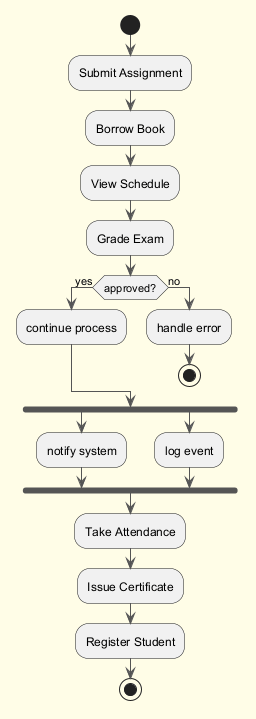

The diagram above was rendered by PlantUML. Its source (embedded in the PNG):
@startuml
skinparam backgroundColor #FFFDE7
skinparam classBackgroundColor #FFF9C4
skinparam classBorderColor #F57F17
skinparam ArrowColor #555555
start
:Submit Assignment;
:Borrow Book;
:View Schedule;
:Grade Exam;
if (approved?) then (yes)
:continue process;
else (no)
:handle error;
stop
endif
fork
:notify system;
fork again
:log event;
end fork
:Take Attendance;
:Issue Certificate;
:Register Student;
stop
@enduml